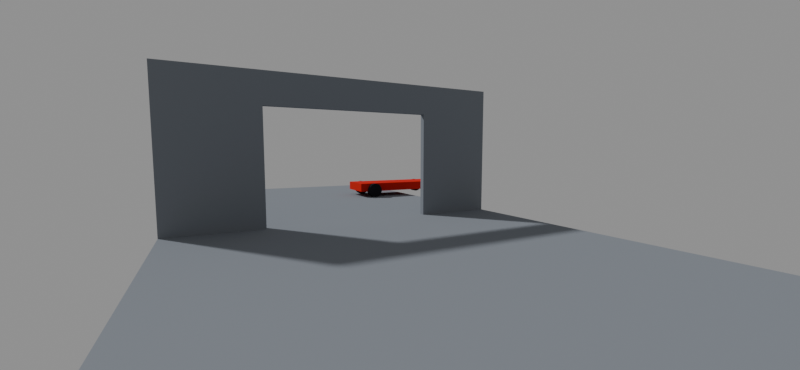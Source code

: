 # Source: garage-entrance-camera-proposal.blend  (saved by Blender 4.3.34; exported with 4.5.12 LTS)
import bpy
from mathutils import Matrix  # noqa: F401  (used for matrix-valued properties, if any)

bpy.ops.wm.read_factory_settings(use_empty=True)
scene = bpy.context.scene
scene.name = 'entrance-back'

# ---- collections
col_physical_camera_handoff_proposal = bpy.data.collections.new('Physical camera handoff PROPOSAL'); scene.collection.children.link(col_physical_camera_handoff_proposal)

# ---- materials (node trees are filled in below, after node groups)
mat_proxy_team_red = bpy.data.materials.new('Proxy team red')
mat_proxy_team_red.diffuse_color = (0.6, 0.025, 0.02, 1.0)
mat_rubber = bpy.data.materials.new('Rubber')
mat_rubber.diffuse_color = (0.02, 0.02, 0.025, 1.0)
mat_concrete = bpy.data.materials.new('Concrete')
mat_concrete.diffuse_color = (0.22, 0.24, 0.27, 1.0)

# ---- material node trees

# ---- cameras
cam_entrance_lens_back = bpy.data.cameras.new('Entrance lens-back')
cam_entrance_lens_back.lens = 23.0
cam_doorway_handoff_proposal_lens = bpy.data.cameras.new('Doorway handoff proposal lens')
cam_doorway_handoff_proposal_lens.sensor_fit = 'VERTICAL'
cam_doorway_handoff_proposal_lens.clip_end = 200.0
cam_doorway_handoff_proposal_lens.lens = 23.55

# ---- meshes
me_cube_006 = bpy.data.meshes.new('Cube.006')
me_cube_006.from_pydata([(-0.85, -2.4, -0.2), (-0.85, -2.4, 0.2), (-0.85, 2.4, -0.2), (-0.85, 2.4, 0.2), (0.85, -2.4, -0.2), (0.85, -2.4, 0.2), (0.85, 2.4, -0.2), (0.85, 2.4, 0.2)], [], [(0, 1, 3, 2), (2, 3, 7, 6), (6, 7, 5, 4), (4, 5, 1, 0), (2, 6, 4, 0), (7, 3, 1, 5)])
_uv = me_cube_006.uv_layers.new(name='UVMap')
_uv.uv.foreach_set('vector', [0.375, 0.0, 0.625, 0.0, 0.625, 0.25, 0.375, 0.25, 0.375, 0.25, 0.625, 0.25, 0.625, 0.5, 0.375, 0.5, 0.375, 0.5, 0.625, 0.5, 0.625, 0.75, 0.375, 0.75, 0.375, 0.75, 0.625, 0.75, 0.625, 1.0, 0.375, 1.0, 0.125, 0.5, 0.375, 0.5, 0.375, 0.75, 0.125, 0.75, 0.625, 0.5, 0.875, 0.5, 0.875, 0.75, 0.625, 0.75])
me_cube_006.materials.append(mat_proxy_team_red)
me_cube_006.update()
me_cube_007 = bpy.data.meshes.new('Cube.007')
me_cube_007.from_pydata([(-0.25, -0.55, -0.125), (-0.25, -0.55, 0.125), (-0.25, 0.55, -0.125), (-0.25, 0.55, 0.125), (0.25, -0.55, -0.125), (0.25, -0.55, 0.125), (0.25, 0.55, -0.125), (0.25, 0.55, 0.125)], [], [(0, 1, 3, 2), (2, 3, 7, 6), (6, 7, 5, 4), (4, 5, 1, 0), (2, 6, 4, 0), (7, 3, 1, 5)])
_uv = me_cube_007.uv_layers.new(name='UVMap')
_uv.uv.foreach_set('vector', [0.375, 0.0, 0.625, 0.0, 0.625, 0.25, 0.375, 0.25, 0.375, 0.25, 0.625, 0.25, 0.625, 0.5, 0.375, 0.5, 0.375, 0.5, 0.625, 0.5, 0.625, 0.75, 0.375, 0.75, 0.375, 0.75, 0.625, 0.75, 0.625, 1.0, 0.375, 1.0, 0.125, 0.5, 0.375, 0.5, 0.375, 0.75, 0.125, 0.75, 0.625, 0.5, 0.875, 0.5, 0.875, 0.75, 0.625, 0.75])
me_cube_007.materials.append(mat_proxy_team_red)
me_cube_007.update()
me_cylinder_010 = bpy.data.meshes.new('Cylinder.010')
me_cylinder_010.from_pydata([(-0.16, 0.3416, -1.208e-08), (0.16, 0.3416, 1.208e-08), (-0.16, 0.3351, -0.06665), (0.16, 0.3351, -0.06665), (-0.16, 0.3156, -0.1307), (0.16, 0.3156, -0.1307), (-0.16, 0.2841, -0.1898), (0.16, 0.2841, -0.1898), (-0.16, 0.2416, -0.2416), (0.16, 0.2416, -0.2416), (-0.16, 0.1898, -0.2841), (0.16, 0.1898, -0.2841), (-0.16, 0.1307, -0.3156), (0.16, 0.1307, -0.3156), (-0.16, 0.06665, -0.3351), (0.16, 0.06665, -0.3351), (-0.16, 0.0, -0.3416), (0.16, 0.0, -0.3416), (-0.16, -0.06665, -0.3351), (0.16, -0.06665, -0.3351), (-0.16, -0.1307, -0.3156), (0.16, -0.1307, -0.3156), (-0.16, -0.1898, -0.2841), (0.16, -0.1898, -0.2841), (-0.16, -0.2416, -0.2416), (0.16, -0.2416, -0.2416), (-0.16, -0.2841, -0.1898), (0.16, -0.2841, -0.1898), (-0.16, -0.3156, -0.1307), (0.16, -0.3156, -0.1307), (-0.16, -0.3351, -0.06665), (0.16, -0.3351, -0.06665), (-0.16, -0.3416, -1.208e-08), (0.16, -0.3416, 1.208e-08), (-0.16, -0.3351, 0.06665), (0.16, -0.3351, 0.06665), (-0.16, -0.3156, 0.1307), (0.16, -0.3156, 0.1307), (-0.16, -0.2841, 0.1898), (0.16, -0.2841, 0.1898), (-0.16, -0.2416, 0.2416), (0.16, -0.2416, 0.2416), (-0.16, -0.1898, 0.2841), (0.16, -0.1898, 0.2841), (-0.16, -0.1307, 0.3156), (0.16, -0.1307, 0.3156), (-0.16, -0.06665, 0.3351), (0.16, -0.06665, 0.3351), (-0.16, 0.0, 0.3416), (0.16, 0.0, 0.3416), (-0.16, 0.06665, 0.3351), (0.16, 0.06665, 0.3351), (-0.16, 0.1307, 0.3156), (0.16, 0.1307, 0.3156), (-0.16, 0.1898, 0.2841), (0.16, 0.1898, 0.2841), (-0.16, 0.2416, 0.2416), (0.16, 0.2416, 0.2416), (-0.16, 0.2841, 0.1898), (0.16, 0.2841, 0.1898), (-0.16, 0.3156, 0.1307), (0.16, 0.3156, 0.1307), (-0.16, 0.3351, 0.06665), (0.16, 0.3351, 0.06665)], [], [(0, 1, 3, 2), (2, 3, 5, 4), (4, 5, 7, 6), (6, 7, 9, 8), (8, 9, 11, 10), (10, 11, 13, 12), (12, 13, 15, 14), (14, 15, 17, 16), (16, 17, 19, 18), (18, 19, 21, 20), (20, 21, 23, 22), (22, 23, 25, 24), (24, 25, 27, 26), (26, 27, 29, 28), (28, 29, 31, 30), (30, 31, 33, 32), (32, 33, 35, 34), (34, 35, 37, 36), (36, 37, 39, 38), (38, 39, 41, 40), (40, 41, 43, 42), (42, 43, 45, 44), (44, 45, 47, 46), (46, 47, 49, 48), (48, 49, 51, 50), (50, 51, 53, 52), (52, 53, 55, 54), (54, 55, 57, 56), (56, 57, 59, 58), (58, 59, 61, 60), (3, 1, 63, 61, 59, 57, 55, 53, 51, 49, 47, 45, 43, 41, 39, 37, 35, 33, 31, 29, 27, 25, 23, 21, 19, 17, 15, 13, 11, 9, 7, 5), (60, 61, 63, 62), (62, 63, 1, 0), (0, 2, 4, 6, 8, 10, 12, 14, 16, 18, 20, 22, 24, 26, 28, 30, 32, 34, 36, 38, 40, 42, 44, 46, 48, 50, 52, 54, 56, 58, 60, 62)])
_uv = me_cylinder_010.uv_layers.new(name='UVMap')
_uv.uv.foreach_set('vector', [1.0, 0.5, 1.0, 1.0, 0.9688, 1.0, 0.9688, 0.5, 0.9688, 0.5, 0.9688, 1.0, 0.9375, 1.0, 0.9375, 0.5, 0.9375, 0.5, 0.9375, 1.0, 0.9062, 1.0, 0.9062, 0.5, 0.9062, 0.5, 0.9062, 1.0, 0.875, 1.0, 0.875, 0.5, 0.875, 0.5, 0.875, 1.0, 0.8438, 1.0, 0.8438, 0.5, 0.8438, 0.5, 0.8438, 1.0, 0.8125, 1.0, 0.8125, 0.5, 0.8125, 0.5, 0.8125, 1.0, 0.7812, 1.0, 0.7812, 0.5, 0.7812, 0.5, 0.7812, 1.0, 0.75, 1.0, 0.75, 0.5, 0.75, 0.5, 0.75, 1.0, 0.7188, 1.0, 0.7188, 0.5, 0.7188, 0.5, 0.7188, 1.0, 0.6875, 1.0, 0.6875, 0.5, 0.6875, 0.5, 0.6875, 1.0, 0.6562, 1.0, 0.6562, 0.5, 0.6562, 0.5, 0.6562, 1.0, 0.625, 1.0, 0.625, 0.5, 0.625, 0.5, 0.625, 1.0, 0.5938, 1.0, 0.5938, 0.5, 0.5938, 0.5, 0.5938, 1.0, 0.5625, 1.0, 0.5625, 0.5, 0.5625, 0.5, 0.5625, 1.0, 0.5312, 1.0, 0.5312, 0.5, 0.5312, 0.5, 0.5312, 1.0, 0.5, 1.0, 0.5, 0.5, 0.5, 0.5, 0.5, 1.0, 0.4688, 1.0, 0.4688, 0.5, 0.4688, 0.5, 0.4688, 1.0, 0.4375, 1.0, 0.4375, 0.5, 0.4375, 0.5, 0.4375, 1.0, 0.4062, 1.0, 0.4062, 0.5, 0.4062, 0.5, 0.4062, 1.0, 0.375, 1.0, 0.375, 0.5, 0.375, 0.5, 0.375, 1.0, 0.3438, 1.0, 0.3438, 0.5, 0.3438, 0.5, 0.3438, 1.0, 0.3125, 1.0, 0.3125, 0.5, 0.3125, 0.5, 0.3125, 1.0, 0.2812, 1.0, 0.2812, 0.5, 0.2812, 0.5, 0.2812, 1.0, 0.25, 1.0, 0.25, 0.5, 0.25, 0.5, 0.25, 1.0, 0.2188, 1.0, 0.2188, 0.5, 0.2188, 0.5, 0.2188, 1.0, 0.1875, 1.0, 0.1875, 0.5, 0.1875, 0.5, 0.1875, 1.0, 0.1562, 1.0, 0.1562, 0.5, 0.1562, 0.5, 0.1562, 1.0, 0.125, 1.0, 0.125, 0.5, 0.125, 0.5, 0.125, 1.0, 0.09375, 1.0, 0.09375, 0.5, 0.09375, 0.5, 0.09375, 1.0, 0.0625, 1.0, 0.0625, 0.5, 0.2968, 0.4854, 0.25, 0.49, 0.2032, 0.4854, 0.1582, 0.4717, 0.1167, 0.4496, 0.08029, 0.4197, 0.05045, 0.3833, 0.02827, 0.3418, 0.01461, 0.2968, 0.01, 0.25, 0.01461, 0.2032, 0.02827, 0.1582, 0.05045, 0.1167, 0.08029, 0.08029, 0.1167, 0.05045, 0.1582, 0.02827, 0.2032, 0.01461, 0.25, 0.01, 0.2968, 0.01461, 0.3418, 0.02827, 0.3833, 0.05045, 0.4197, 0.08029, 0.4496, 0.1167, 0.4717, 0.1582, 0.4854, 0.2032, 0.49, 0.25, 0.4854, 0.2968, 0.4717, 0.3418, 0.4496, 0.3833, 0.4197, 0.4197, 0.3833, 0.4496, 0.3418, 0.4717, 0.0625, 0.5, 0.0625, 1.0, 0.03125, 1.0, 0.03125, 0.5, 0.03125, 0.5, 0.03125, 1.0, 0.0, 1.0, 0.0, 0.5, 0.75, 0.49, 0.7968, 0.4854, 0.8418, 0.4717, 0.8833, 0.4496, 0.9197, 0.4197, 0.9496, 0.3833, 0.9717, 0.3418, 0.9854, 0.2968, 0.99, 0.25, 0.9854, 0.2032, 0.9717, 0.1582, 0.9496, 0.1167, 0.9197, 0.08029, 0.8833, 0.05045, 0.8418, 0.02827, 0.7968, 0.01461, 0.75, 0.01, 0.7032, 0.01461, 0.6582, 0.02827, 0.6167, 0.05045, 0.5803, 0.08029, 0.5504, 0.1167, 0.5283, 0.1582, 0.5146, 0.2032, 0.51, 0.25, 0.5146, 0.2968, 0.5283, 0.3418, 0.5504, 0.3833, 0.5803, 0.4197, 0.6167, 0.4496, 0.6582, 0.4717, 0.7032, 0.4854])
me_cylinder_010.materials.append(mat_rubber)
me_cylinder_010.update()
me_cylinder_014 = bpy.data.meshes.new('Cylinder.014')
me_cylinder_014.from_pydata([(-0.16, 0.3416, -1.208e-08), (0.16, 0.3416, 1.208e-08), (-0.16, 0.3351, -0.06665), (0.16, 0.3351, -0.06665), (-0.16, 0.3156, -0.1307), (0.16, 0.3156, -0.1307), (-0.16, 0.2841, -0.1898), (0.16, 0.2841, -0.1898), (-0.16, 0.2416, -0.2416), (0.16, 0.2416, -0.2416), (-0.16, 0.1898, -0.2841), (0.16, 0.1898, -0.2841), (-0.16, 0.1307, -0.3156), (0.16, 0.1307, -0.3156), (-0.16, 0.06665, -0.3351), (0.16, 0.06665, -0.3351), (-0.16, 0.0, -0.3416), (0.16, 0.0, -0.3416), (-0.16, -0.06665, -0.3351), (0.16, -0.06665, -0.3351), (-0.16, -0.1307, -0.3156), (0.16, -0.1307, -0.3156), (-0.16, -0.1898, -0.2841), (0.16, -0.1898, -0.2841), (-0.16, -0.2416, -0.2416), (0.16, -0.2416, -0.2416), (-0.16, -0.2841, -0.1898), (0.16, -0.2841, -0.1898), (-0.16, -0.3156, -0.1307), (0.16, -0.3156, -0.1307), (-0.16, -0.3351, -0.06665), (0.16, -0.3351, -0.06665), (-0.16, -0.3416, -1.208e-08), (0.16, -0.3416, 1.208e-08), (-0.16, -0.3351, 0.06665), (0.16, -0.3351, 0.06665), (-0.16, -0.3156, 0.1307), (0.16, -0.3156, 0.1307), (-0.16, -0.2841, 0.1898), (0.16, -0.2841, 0.1898), (-0.16, -0.2416, 0.2416), (0.16, -0.2416, 0.2416), (-0.16, -0.1898, 0.2841), (0.16, -0.1898, 0.2841), (-0.16, -0.1307, 0.3156), (0.16, -0.1307, 0.3156), (-0.16, -0.06665, 0.3351), (0.16, -0.06665, 0.3351), (-0.16, 0.0, 0.3416), (0.16, 0.0, 0.3416), (-0.16, 0.06665, 0.3351), (0.16, 0.06665, 0.3351), (-0.16, 0.1307, 0.3156), (0.16, 0.1307, 0.3156), (-0.16, 0.1898, 0.2841), (0.16, 0.1898, 0.2841), (-0.16, 0.2416, 0.2416), (0.16, 0.2416, 0.2416), (-0.16, 0.2841, 0.1898), (0.16, 0.2841, 0.1898), (-0.16, 0.3156, 0.1307), (0.16, 0.3156, 0.1307), (-0.16, 0.3351, 0.06665), (0.16, 0.3351, 0.06665)], [], [(0, 1, 3, 2), (2, 3, 5, 4), (4, 5, 7, 6), (6, 7, 9, 8), (8, 9, 11, 10), (10, 11, 13, 12), (12, 13, 15, 14), (14, 15, 17, 16), (16, 17, 19, 18), (18, 19, 21, 20), (20, 21, 23, 22), (22, 23, 25, 24), (24, 25, 27, 26), (26, 27, 29, 28), (28, 29, 31, 30), (30, 31, 33, 32), (32, 33, 35, 34), (34, 35, 37, 36), (36, 37, 39, 38), (38, 39, 41, 40), (40, 41, 43, 42), (42, 43, 45, 44), (44, 45, 47, 46), (46, 47, 49, 48), (48, 49, 51, 50), (50, 51, 53, 52), (52, 53, 55, 54), (54, 55, 57, 56), (56, 57, 59, 58), (58, 59, 61, 60), (3, 1, 63, 61, 59, 57, 55, 53, 51, 49, 47, 45, 43, 41, 39, 37, 35, 33, 31, 29, 27, 25, 23, 21, 19, 17, 15, 13, 11, 9, 7, 5), (60, 61, 63, 62), (62, 63, 1, 0), (0, 2, 4, 6, 8, 10, 12, 14, 16, 18, 20, 22, 24, 26, 28, 30, 32, 34, 36, 38, 40, 42, 44, 46, 48, 50, 52, 54, 56, 58, 60, 62)])
_uv = me_cylinder_014.uv_layers.new(name='UVMap')
_uv.uv.foreach_set('vector', [1.0, 0.5, 1.0, 1.0, 0.9688, 1.0, 0.9688, 0.5, 0.9688, 0.5, 0.9688, 1.0, 0.9375, 1.0, 0.9375, 0.5, 0.9375, 0.5, 0.9375, 1.0, 0.9062, 1.0, 0.9062, 0.5, 0.9062, 0.5, 0.9062, 1.0, 0.875, 1.0, 0.875, 0.5, 0.875, 0.5, 0.875, 1.0, 0.8438, 1.0, 0.8438, 0.5, 0.8438, 0.5, 0.8438, 1.0, 0.8125, 1.0, 0.8125, 0.5, 0.8125, 0.5, 0.8125, 1.0, 0.7812, 1.0, 0.7812, 0.5, 0.7812, 0.5, 0.7812, 1.0, 0.75, 1.0, 0.75, 0.5, 0.75, 0.5, 0.75, 1.0, 0.7188, 1.0, 0.7188, 0.5, 0.7188, 0.5, 0.7188, 1.0, 0.6875, 1.0, 0.6875, 0.5, 0.6875, 0.5, 0.6875, 1.0, 0.6562, 1.0, 0.6562, 0.5, 0.6562, 0.5, 0.6562, 1.0, 0.625, 1.0, 0.625, 0.5, 0.625, 0.5, 0.625, 1.0, 0.5938, 1.0, 0.5938, 0.5, 0.5938, 0.5, 0.5938, 1.0, 0.5625, 1.0, 0.5625, 0.5, 0.5625, 0.5, 0.5625, 1.0, 0.5312, 1.0, 0.5312, 0.5, 0.5312, 0.5, 0.5312, 1.0, 0.5, 1.0, 0.5, 0.5, 0.5, 0.5, 0.5, 1.0, 0.4688, 1.0, 0.4688, 0.5, 0.4688, 0.5, 0.4688, 1.0, 0.4375, 1.0, 0.4375, 0.5, 0.4375, 0.5, 0.4375, 1.0, 0.4062, 1.0, 0.4062, 0.5, 0.4062, 0.5, 0.4062, 1.0, 0.375, 1.0, 0.375, 0.5, 0.375, 0.5, 0.375, 1.0, 0.3438, 1.0, 0.3438, 0.5, 0.3438, 0.5, 0.3438, 1.0, 0.3125, 1.0, 0.3125, 0.5, 0.3125, 0.5, 0.3125, 1.0, 0.2812, 1.0, 0.2812, 0.5, 0.2812, 0.5, 0.2812, 1.0, 0.25, 1.0, 0.25, 0.5, 0.25, 0.5, 0.25, 1.0, 0.2188, 1.0, 0.2188, 0.5, 0.2188, 0.5, 0.2188, 1.0, 0.1875, 1.0, 0.1875, 0.5, 0.1875, 0.5, 0.1875, 1.0, 0.1562, 1.0, 0.1562, 0.5, 0.1562, 0.5, 0.1562, 1.0, 0.125, 1.0, 0.125, 0.5, 0.125, 0.5, 0.125, 1.0, 0.09375, 1.0, 0.09375, 0.5, 0.09375, 0.5, 0.09375, 1.0, 0.0625, 1.0, 0.0625, 0.5, 0.2968, 0.4854, 0.25, 0.49, 0.2032, 0.4854, 0.1582, 0.4717, 0.1167, 0.4496, 0.08029, 0.4197, 0.05045, 0.3833, 0.02827, 0.3418, 0.01461, 0.2968, 0.01, 0.25, 0.01461, 0.2032, 0.02827, 0.1582, 0.05045, 0.1167, 0.08029, 0.08029, 0.1167, 0.05045, 0.1582, 0.02827, 0.2032, 0.01461, 0.25, 0.01, 0.2968, 0.01461, 0.3418, 0.02827, 0.3833, 0.05045, 0.4197, 0.08029, 0.4496, 0.1167, 0.4717, 0.1582, 0.4854, 0.2032, 0.49, 0.25, 0.4854, 0.2968, 0.4717, 0.3418, 0.4496, 0.3833, 0.4197, 0.4197, 0.3833, 0.4496, 0.3418, 0.4717, 0.0625, 0.5, 0.0625, 1.0, 0.03125, 1.0, 0.03125, 0.5, 0.03125, 0.5, 0.03125, 1.0, 0.0, 1.0, 0.0, 0.5, 0.75, 0.49, 0.7968, 0.4854, 0.8418, 0.4717, 0.8833, 0.4496, 0.9197, 0.4197, 0.9496, 0.3833, 0.9717, 0.3418, 0.9854, 0.2968, 0.99, 0.25, 0.9854, 0.2032, 0.9717, 0.1582, 0.9496, 0.1167, 0.9197, 0.08029, 0.8833, 0.05045, 0.8418, 0.02827, 0.7968, 0.01461, 0.75, 0.01, 0.7032, 0.01461, 0.6582, 0.02827, 0.6167, 0.05045, 0.5803, 0.08029, 0.5504, 0.1167, 0.5283, 0.1582, 0.5146, 0.2032, 0.51, 0.25, 0.5146, 0.2968, 0.5283, 0.3418, 0.5504, 0.3833, 0.5803, 0.4197, 0.6167, 0.4496, 0.6582, 0.4717, 0.7032, 0.4854])
me_cylinder_014.materials.append(mat_rubber)
me_cylinder_014.update()
me_cylinder_018 = bpy.data.meshes.new('Cylinder.018')
me_cylinder_018.from_pydata([(-0.16, 0.3416, -1.208e-08), (0.16, 0.3416, 1.208e-08), (-0.16, 0.3351, -0.06665), (0.16, 0.3351, -0.06665), (-0.16, 0.3156, -0.1307), (0.16, 0.3156, -0.1307), (-0.16, 0.2841, -0.1898), (0.16, 0.2841, -0.1898), (-0.16, 0.2416, -0.2416), (0.16, 0.2416, -0.2416), (-0.16, 0.1898, -0.2841), (0.16, 0.1898, -0.2841), (-0.16, 0.1307, -0.3156), (0.16, 0.1307, -0.3156), (-0.16, 0.06665, -0.3351), (0.16, 0.06665, -0.3351), (-0.16, 0.0, -0.3416), (0.16, 0.0, -0.3416), (-0.16, -0.06665, -0.3351), (0.16, -0.06665, -0.3351), (-0.16, -0.1307, -0.3156), (0.16, -0.1307, -0.3156), (-0.16, -0.1898, -0.2841), (0.16, -0.1898, -0.2841), (-0.16, -0.2416, -0.2416), (0.16, -0.2416, -0.2416), (-0.16, -0.2841, -0.1898), (0.16, -0.2841, -0.1898), (-0.16, -0.3156, -0.1307), (0.16, -0.3156, -0.1307), (-0.16, -0.3351, -0.06665), (0.16, -0.3351, -0.06665), (-0.16, -0.3416, -1.208e-08), (0.16, -0.3416, 1.208e-08), (-0.16, -0.3351, 0.06665), (0.16, -0.3351, 0.06665), (-0.16, -0.3156, 0.1307), (0.16, -0.3156, 0.1307), (-0.16, -0.2841, 0.1898), (0.16, -0.2841, 0.1898), (-0.16, -0.2416, 0.2416), (0.16, -0.2416, 0.2416), (-0.16, -0.1898, 0.2841), (0.16, -0.1898, 0.2841), (-0.16, -0.1307, 0.3156), (0.16, -0.1307, 0.3156), (-0.16, -0.06665, 0.3351), (0.16, -0.06665, 0.3351), (-0.16, 0.0, 0.3416), (0.16, 0.0, 0.3416), (-0.16, 0.06665, 0.3351), (0.16, 0.06665, 0.3351), (-0.16, 0.1307, 0.3156), (0.16, 0.1307, 0.3156), (-0.16, 0.1898, 0.2841), (0.16, 0.1898, 0.2841), (-0.16, 0.2416, 0.2416), (0.16, 0.2416, 0.2416), (-0.16, 0.2841, 0.1898), (0.16, 0.2841, 0.1898), (-0.16, 0.3156, 0.1307), (0.16, 0.3156, 0.1307), (-0.16, 0.3351, 0.06665), (0.16, 0.3351, 0.06665)], [], [(0, 1, 3, 2), (2, 3, 5, 4), (4, 5, 7, 6), (6, 7, 9, 8), (8, 9, 11, 10), (10, 11, 13, 12), (12, 13, 15, 14), (14, 15, 17, 16), (16, 17, 19, 18), (18, 19, 21, 20), (20, 21, 23, 22), (22, 23, 25, 24), (24, 25, 27, 26), (26, 27, 29, 28), (28, 29, 31, 30), (30, 31, 33, 32), (32, 33, 35, 34), (34, 35, 37, 36), (36, 37, 39, 38), (38, 39, 41, 40), (40, 41, 43, 42), (42, 43, 45, 44), (44, 45, 47, 46), (46, 47, 49, 48), (48, 49, 51, 50), (50, 51, 53, 52), (52, 53, 55, 54), (54, 55, 57, 56), (56, 57, 59, 58), (58, 59, 61, 60), (3, 1, 63, 61, 59, 57, 55, 53, 51, 49, 47, 45, 43, 41, 39, 37, 35, 33, 31, 29, 27, 25, 23, 21, 19, 17, 15, 13, 11, 9, 7, 5), (60, 61, 63, 62), (62, 63, 1, 0), (0, 2, 4, 6, 8, 10, 12, 14, 16, 18, 20, 22, 24, 26, 28, 30, 32, 34, 36, 38, 40, 42, 44, 46, 48, 50, 52, 54, 56, 58, 60, 62)])
_uv = me_cylinder_018.uv_layers.new(name='UVMap')
_uv.uv.foreach_set('vector', [1.0, 0.5, 1.0, 1.0, 0.9688, 1.0, 0.9688, 0.5, 0.9688, 0.5, 0.9688, 1.0, 0.9375, 1.0, 0.9375, 0.5, 0.9375, 0.5, 0.9375, 1.0, 0.9062, 1.0, 0.9062, 0.5, 0.9062, 0.5, 0.9062, 1.0, 0.875, 1.0, 0.875, 0.5, 0.875, 0.5, 0.875, 1.0, 0.8438, 1.0, 0.8438, 0.5, 0.8438, 0.5, 0.8438, 1.0, 0.8125, 1.0, 0.8125, 0.5, 0.8125, 0.5, 0.8125, 1.0, 0.7812, 1.0, 0.7812, 0.5, 0.7812, 0.5, 0.7812, 1.0, 0.75, 1.0, 0.75, 0.5, 0.75, 0.5, 0.75, 1.0, 0.7188, 1.0, 0.7188, 0.5, 0.7188, 0.5, 0.7188, 1.0, 0.6875, 1.0, 0.6875, 0.5, 0.6875, 0.5, 0.6875, 1.0, 0.6562, 1.0, 0.6562, 0.5, 0.6562, 0.5, 0.6562, 1.0, 0.625, 1.0, 0.625, 0.5, 0.625, 0.5, 0.625, 1.0, 0.5938, 1.0, 0.5938, 0.5, 0.5938, 0.5, 0.5938, 1.0, 0.5625, 1.0, 0.5625, 0.5, 0.5625, 0.5, 0.5625, 1.0, 0.5312, 1.0, 0.5312, 0.5, 0.5312, 0.5, 0.5312, 1.0, 0.5, 1.0, 0.5, 0.5, 0.5, 0.5, 0.5, 1.0, 0.4688, 1.0, 0.4688, 0.5, 0.4688, 0.5, 0.4688, 1.0, 0.4375, 1.0, 0.4375, 0.5, 0.4375, 0.5, 0.4375, 1.0, 0.4062, 1.0, 0.4062, 0.5, 0.4062, 0.5, 0.4062, 1.0, 0.375, 1.0, 0.375, 0.5, 0.375, 0.5, 0.375, 1.0, 0.3438, 1.0, 0.3438, 0.5, 0.3438, 0.5, 0.3438, 1.0, 0.3125, 1.0, 0.3125, 0.5, 0.3125, 0.5, 0.3125, 1.0, 0.2812, 1.0, 0.2812, 0.5, 0.2812, 0.5, 0.2812, 1.0, 0.25, 1.0, 0.25, 0.5, 0.25, 0.5, 0.25, 1.0, 0.2188, 1.0, 0.2188, 0.5, 0.2188, 0.5, 0.2188, 1.0, 0.1875, 1.0, 0.1875, 0.5, 0.1875, 0.5, 0.1875, 1.0, 0.1562, 1.0, 0.1562, 0.5, 0.1562, 0.5, 0.1562, 1.0, 0.125, 1.0, 0.125, 0.5, 0.125, 0.5, 0.125, 1.0, 0.09375, 1.0, 0.09375, 0.5, 0.09375, 0.5, 0.09375, 1.0, 0.0625, 1.0, 0.0625, 0.5, 0.2968, 0.4854, 0.25, 0.49, 0.2032, 0.4854, 0.1582, 0.4717, 0.1167, 0.4496, 0.08029, 0.4197, 0.05045, 0.3833, 0.02827, 0.3418, 0.01461, 0.2968, 0.01, 0.25, 0.01461, 0.2032, 0.02827, 0.1582, 0.05045, 0.1167, 0.08029, 0.08029, 0.1167, 0.05045, 0.1582, 0.02827, 0.2032, 0.01461, 0.25, 0.01, 0.2968, 0.01461, 0.3418, 0.02827, 0.3833, 0.05045, 0.4197, 0.08029, 0.4496, 0.1167, 0.4717, 0.1582, 0.4854, 0.2032, 0.49, 0.25, 0.4854, 0.2968, 0.4717, 0.3418, 0.4496, 0.3833, 0.4197, 0.4197, 0.3833, 0.4496, 0.3418, 0.4717, 0.0625, 0.5, 0.0625, 1.0, 0.03125, 1.0, 0.03125, 0.5, 0.03125, 0.5, 0.03125, 1.0, 0.0, 1.0, 0.0, 0.5, 0.75, 0.49, 0.7968, 0.4854, 0.8418, 0.4717, 0.8833, 0.4496, 0.9197, 0.4197, 0.9496, 0.3833, 0.9717, 0.3418, 0.9854, 0.2968, 0.99, 0.25, 0.9854, 0.2032, 0.9717, 0.1582, 0.9496, 0.1167, 0.9197, 0.08029, 0.8833, 0.05045, 0.8418, 0.02827, 0.7968, 0.01461, 0.75, 0.01, 0.7032, 0.01461, 0.6582, 0.02827, 0.6167, 0.05045, 0.5803, 0.08029, 0.5504, 0.1167, 0.5283, 0.1582, 0.5146, 0.2032, 0.51, 0.25, 0.5146, 0.2968, 0.5283, 0.3418, 0.5504, 0.3833, 0.5803, 0.4197, 0.6167, 0.4496, 0.6582, 0.4717, 0.7032, 0.4854])
me_cylinder_018.materials.append(mat_rubber)
me_cylinder_018.update()
me_cylinder_022 = bpy.data.meshes.new('Cylinder.022')
me_cylinder_022.from_pydata([(-0.16, 0.3416, -1.208e-08), (0.16, 0.3416, 1.208e-08), (-0.16, 0.3351, -0.06665), (0.16, 0.3351, -0.06665), (-0.16, 0.3156, -0.1307), (0.16, 0.3156, -0.1307), (-0.16, 0.2841, -0.1898), (0.16, 0.2841, -0.1898), (-0.16, 0.2416, -0.2416), (0.16, 0.2416, -0.2416), (-0.16, 0.1898, -0.2841), (0.16, 0.1898, -0.2841), (-0.16, 0.1307, -0.3156), (0.16, 0.1307, -0.3156), (-0.16, 0.06665, -0.3351), (0.16, 0.06665, -0.3351), (-0.16, 0.0, -0.3416), (0.16, 0.0, -0.3416), (-0.16, -0.06665, -0.3351), (0.16, -0.06665, -0.3351), (-0.16, -0.1307, -0.3156), (0.16, -0.1307, -0.3156), (-0.16, -0.1898, -0.2841), (0.16, -0.1898, -0.2841), (-0.16, -0.2416, -0.2416), (0.16, -0.2416, -0.2416), (-0.16, -0.2841, -0.1898), (0.16, -0.2841, -0.1898), (-0.16, -0.3156, -0.1307), (0.16, -0.3156, -0.1307), (-0.16, -0.3351, -0.06665), (0.16, -0.3351, -0.06665), (-0.16, -0.3416, -1.208e-08), (0.16, -0.3416, 1.208e-08), (-0.16, -0.3351, 0.06665), (0.16, -0.3351, 0.06665), (-0.16, -0.3156, 0.1307), (0.16, -0.3156, 0.1307), (-0.16, -0.2841, 0.1898), (0.16, -0.2841, 0.1898), (-0.16, -0.2416, 0.2416), (0.16, -0.2416, 0.2416), (-0.16, -0.1898, 0.2841), (0.16, -0.1898, 0.2841), (-0.16, -0.1307, 0.3156), (0.16, -0.1307, 0.3156), (-0.16, -0.06665, 0.3351), (0.16, -0.06665, 0.3351), (-0.16, 0.0, 0.3416), (0.16, 0.0, 0.3416), (-0.16, 0.06665, 0.3351), (0.16, 0.06665, 0.3351), (-0.16, 0.1307, 0.3156), (0.16, 0.1307, 0.3156), (-0.16, 0.1898, 0.2841), (0.16, 0.1898, 0.2841), (-0.16, 0.2416, 0.2416), (0.16, 0.2416, 0.2416), (-0.16, 0.2841, 0.1898), (0.16, 0.2841, 0.1898), (-0.16, 0.3156, 0.1307), (0.16, 0.3156, 0.1307), (-0.16, 0.3351, 0.06665), (0.16, 0.3351, 0.06665)], [], [(0, 1, 3, 2), (2, 3, 5, 4), (4, 5, 7, 6), (6, 7, 9, 8), (8, 9, 11, 10), (10, 11, 13, 12), (12, 13, 15, 14), (14, 15, 17, 16), (16, 17, 19, 18), (18, 19, 21, 20), (20, 21, 23, 22), (22, 23, 25, 24), (24, 25, 27, 26), (26, 27, 29, 28), (28, 29, 31, 30), (30, 31, 33, 32), (32, 33, 35, 34), (34, 35, 37, 36), (36, 37, 39, 38), (38, 39, 41, 40), (40, 41, 43, 42), (42, 43, 45, 44), (44, 45, 47, 46), (46, 47, 49, 48), (48, 49, 51, 50), (50, 51, 53, 52), (52, 53, 55, 54), (54, 55, 57, 56), (56, 57, 59, 58), (58, 59, 61, 60), (3, 1, 63, 61, 59, 57, 55, 53, 51, 49, 47, 45, 43, 41, 39, 37, 35, 33, 31, 29, 27, 25, 23, 21, 19, 17, 15, 13, 11, 9, 7, 5), (60, 61, 63, 62), (62, 63, 1, 0), (0, 2, 4, 6, 8, 10, 12, 14, 16, 18, 20, 22, 24, 26, 28, 30, 32, 34, 36, 38, 40, 42, 44, 46, 48, 50, 52, 54, 56, 58, 60, 62)])
_uv = me_cylinder_022.uv_layers.new(name='UVMap')
_uv.uv.foreach_set('vector', [1.0, 0.5, 1.0, 1.0, 0.9688, 1.0, 0.9688, 0.5, 0.9688, 0.5, 0.9688, 1.0, 0.9375, 1.0, 0.9375, 0.5, 0.9375, 0.5, 0.9375, 1.0, 0.9062, 1.0, 0.9062, 0.5, 0.9062, 0.5, 0.9062, 1.0, 0.875, 1.0, 0.875, 0.5, 0.875, 0.5, 0.875, 1.0, 0.8438, 1.0, 0.8438, 0.5, 0.8438, 0.5, 0.8438, 1.0, 0.8125, 1.0, 0.8125, 0.5, 0.8125, 0.5, 0.8125, 1.0, 0.7812, 1.0, 0.7812, 0.5, 0.7812, 0.5, 0.7812, 1.0, 0.75, 1.0, 0.75, 0.5, 0.75, 0.5, 0.75, 1.0, 0.7188, 1.0, 0.7188, 0.5, 0.7188, 0.5, 0.7188, 1.0, 0.6875, 1.0, 0.6875, 0.5, 0.6875, 0.5, 0.6875, 1.0, 0.6562, 1.0, 0.6562, 0.5, 0.6562, 0.5, 0.6562, 1.0, 0.625, 1.0, 0.625, 0.5, 0.625, 0.5, 0.625, 1.0, 0.5938, 1.0, 0.5938, 0.5, 0.5938, 0.5, 0.5938, 1.0, 0.5625, 1.0, 0.5625, 0.5, 0.5625, 0.5, 0.5625, 1.0, 0.5312, 1.0, 0.5312, 0.5, 0.5312, 0.5, 0.5312, 1.0, 0.5, 1.0, 0.5, 0.5, 0.5, 0.5, 0.5, 1.0, 0.4688, 1.0, 0.4688, 0.5, 0.4688, 0.5, 0.4688, 1.0, 0.4375, 1.0, 0.4375, 0.5, 0.4375, 0.5, 0.4375, 1.0, 0.4062, 1.0, 0.4062, 0.5, 0.4062, 0.5, 0.4062, 1.0, 0.375, 1.0, 0.375, 0.5, 0.375, 0.5, 0.375, 1.0, 0.3438, 1.0, 0.3438, 0.5, 0.3438, 0.5, 0.3438, 1.0, 0.3125, 1.0, 0.3125, 0.5, 0.3125, 0.5, 0.3125, 1.0, 0.2812, 1.0, 0.2812, 0.5, 0.2812, 0.5, 0.2812, 1.0, 0.25, 1.0, 0.25, 0.5, 0.25, 0.5, 0.25, 1.0, 0.2188, 1.0, 0.2188, 0.5, 0.2188, 0.5, 0.2188, 1.0, 0.1875, 1.0, 0.1875, 0.5, 0.1875, 0.5, 0.1875, 1.0, 0.1562, 1.0, 0.1562, 0.5, 0.1562, 0.5, 0.1562, 1.0, 0.125, 1.0, 0.125, 0.5, 0.125, 0.5, 0.125, 1.0, 0.09375, 1.0, 0.09375, 0.5, 0.09375, 0.5, 0.09375, 1.0, 0.0625, 1.0, 0.0625, 0.5, 0.2968, 0.4854, 0.25, 0.49, 0.2032, 0.4854, 0.1582, 0.4717, 0.1167, 0.4496, 0.08029, 0.4197, 0.05045, 0.3833, 0.02827, 0.3418, 0.01461, 0.2968, 0.01, 0.25, 0.01461, 0.2032, 0.02827, 0.1582, 0.05045, 0.1167, 0.08029, 0.08029, 0.1167, 0.05045, 0.1582, 0.02827, 0.2032, 0.01461, 0.25, 0.01, 0.2968, 0.01461, 0.3418, 0.02827, 0.3833, 0.05045, 0.4197, 0.08029, 0.4496, 0.1167, 0.4717, 0.1582, 0.4854, 0.2032, 0.49, 0.25, 0.4854, 0.2968, 0.4717, 0.3418, 0.4496, 0.3833, 0.4197, 0.4197, 0.3833, 0.4496, 0.3418, 0.4717, 0.0625, 0.5, 0.0625, 1.0, 0.03125, 1.0, 0.03125, 0.5, 0.03125, 0.5, 0.03125, 1.0, 0.0, 1.0, 0.0, 0.5, 0.75, 0.49, 0.7968, 0.4854, 0.8418, 0.4717, 0.8833, 0.4496, 0.9197, 0.4197, 0.9496, 0.3833, 0.9717, 0.3418, 0.9854, 0.2968, 0.99, 0.25, 0.9854, 0.2032, 0.9717, 0.1582, 0.9496, 0.1167, 0.9197, 0.08029, 0.8833, 0.05045, 0.8418, 0.02827, 0.7968, 0.01461, 0.75, 0.01, 0.7032, 0.01461, 0.6582, 0.02827, 0.6167, 0.05045, 0.5803, 0.08029, 0.5504, 0.1167, 0.5283, 0.1582, 0.5146, 0.2032, 0.51, 0.25, 0.5146, 0.2968, 0.5283, 0.3418, 0.5504, 0.3833, 0.5803, 0.4197, 0.6167, 0.4496, 0.6582, 0.4717, 0.7032, 0.4854])
me_cylinder_022.materials.append(mat_rubber)
me_cylinder_022.update()
me_cube_008 = bpy.data.meshes.new('Cube.008')
me_cube_008.from_pydata([(-5.4, -12.5, -0.05), (-5.4, -12.5, 0.05), (-5.4, 12.5, -0.05), (-5.4, 12.5, 0.05), (5.4, -12.5, -0.05), (5.4, -12.5, 0.05), (5.4, 12.5, -0.05), (5.4, 12.5, 0.05)], [], [(0, 1, 3, 2), (2, 3, 7, 6), (6, 7, 5, 4), (4, 5, 1, 0), (2, 6, 4, 0), (7, 3, 1, 5)])
_uv = me_cube_008.uv_layers.new(name='UVMap')
_uv.uv.foreach_set('vector', [0.375, 0.0, 0.625, 0.0, 0.625, 0.25, 0.375, 0.25, 0.375, 0.25, 0.625, 0.25, 0.625, 0.5, 0.375, 0.5, 0.375, 0.5, 0.625, 0.5, 0.625, 0.75, 0.375, 0.75, 0.375, 0.75, 0.625, 0.75, 0.625, 1.0, 0.375, 1.0, 0.125, 0.5, 0.375, 0.5, 0.375, 0.75, 0.125, 0.75, 0.625, 0.5, 0.875, 0.5, 0.875, 0.75, 0.625, 0.75])
me_cube_008.materials.append(mat_concrete)
me_cube_008.update()
me_cube_009 = bpy.data.meshes.new('Cube.009')
me_cube_009.from_pydata([(-1.35, -0.1, -1.8), (-1.35, -0.1, 1.8), (-1.35, 0.1, -1.8), (-1.35, 0.1, 1.8), (1.35, -0.1, -1.8), (1.35, -0.1, 1.8), (1.35, 0.1, -1.8), (1.35, 0.1, 1.8)], [], [(0, 1, 3, 2), (2, 3, 7, 6), (6, 7, 5, 4), (4, 5, 1, 0), (2, 6, 4, 0), (7, 3, 1, 5)])
_uv = me_cube_009.uv_layers.new(name='UVMap')
_uv.uv.foreach_set('vector', [0.375, 0.0, 0.625, 0.0, 0.625, 0.25, 0.375, 0.25, 0.375, 0.25, 0.625, 0.25, 0.625, 0.5, 0.375, 0.5, 0.375, 0.5, 0.625, 0.5, 0.625, 0.75, 0.375, 0.75, 0.375, 0.75, 0.625, 0.75, 0.625, 1.0, 0.375, 1.0, 0.125, 0.5, 0.375, 0.5, 0.375, 0.75, 0.125, 0.75, 0.625, 0.5, 0.875, 0.5, 0.875, 0.75, 0.625, 0.75])
me_cube_009.materials.append(mat_concrete)
me_cube_009.update()
me_cube_010 = bpy.data.meshes.new('Cube.010')
me_cube_010.from_pydata([(-1.35, -0.1, -1.8), (-1.35, -0.1, 1.8), (-1.35, 0.1, -1.8), (-1.35, 0.1, 1.8), (1.35, -0.1, -1.8), (1.35, -0.1, 1.8), (1.35, 0.1, -1.8), (1.35, 0.1, 1.8)], [], [(0, 1, 3, 2), (2, 3, 7, 6), (6, 7, 5, 4), (4, 5, 1, 0), (2, 6, 4, 0), (7, 3, 1, 5)])
_uv = me_cube_010.uv_layers.new(name='UVMap')
_uv.uv.foreach_set('vector', [0.375, 0.0, 0.625, 0.0, 0.625, 0.25, 0.375, 0.25, 0.375, 0.25, 0.625, 0.25, 0.625, 0.5, 0.375, 0.5, 0.375, 0.5, 0.625, 0.5, 0.625, 0.75, 0.375, 0.75, 0.375, 0.75, 0.625, 0.75, 0.625, 1.0, 0.375, 1.0, 0.125, 0.5, 0.375, 0.5, 0.375, 0.75, 0.125, 0.75, 0.625, 0.5, 0.875, 0.5, 0.875, 0.75, 0.625, 0.75])
me_cube_010.materials.append(mat_concrete)
me_cube_010.update()
me_cube_011 = bpy.data.meshes.new('Cube.011')
me_cube_011.from_pydata([(-5.4, -0.1, -0.5), (-5.4, -0.1, 0.5), (-5.4, 0.1, -0.5), (-5.4, 0.1, 0.5), (5.4, -0.1, -0.5), (5.4, -0.1, 0.5), (5.4, 0.1, -0.5), (5.4, 0.1, 0.5)], [], [(0, 1, 3, 2), (2, 3, 7, 6), (6, 7, 5, 4), (4, 5, 1, 0), (2, 6, 4, 0), (7, 3, 1, 5)])
_uv = me_cube_011.uv_layers.new(name='UVMap')
_uv.uv.foreach_set('vector', [0.375, 0.0, 0.625, 0.0, 0.625, 0.25, 0.375, 0.25, 0.375, 0.25, 0.625, 0.25, 0.625, 0.5, 0.375, 0.5, 0.375, 0.5, 0.625, 0.5, 0.625, 0.75, 0.375, 0.75, 0.375, 0.75, 0.625, 0.75, 0.625, 1.0, 0.375, 1.0, 0.125, 0.5, 0.375, 0.5, 0.375, 0.75, 0.125, 0.75, 0.625, 0.5, 0.875, 0.5, 0.875, 0.75, 0.625, 0.75])
me_cube_011.materials.append(mat_concrete)
me_cube_011.update()

# ---- objects
ob_carroot_back = bpy.data.objects.new('CarRoot-back', None)
ob_body_back = bpy.data.objects.new('Body-back', me_cube_006)
ob_nose_back = bpy.data.objects.new('Nose-back', me_cube_007)
ob_wheel_back = bpy.data.objects.new('Wheel-back', me_cylinder_010)
ob_wheel_back_001 = bpy.data.objects.new('Wheel-back.001', me_cylinder_014)
ob_wheel_back_002 = bpy.data.objects.new('Wheel-back.002', me_cylinder_018)
ob_wheel_back_003 = bpy.data.objects.new('Wheel-back.003', me_cylinder_022)
ob_floor_back = bpy.data.objects.new('Floor-back', me_cube_008)
ob_door_jamb_back = bpy.data.objects.new('Door jamb-back', me_cube_009)
ob_door_jamb_back_001 = bpy.data.objects.new('Door jamb-back.001', me_cube_010)
ob_header_back = bpy.data.objects.new('Header-back', me_cube_011)
ob_entrance_camera_back = bpy.data.objects.new('Entrance camera-back', cam_entrance_lens_back)
ob_camera_target_back = bpy.data.objects.new('Camera target-back', None)
ob_bodypivot_back = bpy.data.objects.new('BodyPivot-back', None)
ob_doorway_handoff_proposal_camera = bpy.data.objects.new('Doorway handoff proposal camera', cam_doorway_handoff_proposal_lens)
ob_doorway_handoff_live_car_target = bpy.data.objects.new('Doorway handoff live car target', None)
ob_right_shot_handoff_begins = bpy.data.objects.new('Right-shot handoff begins', None)
ob_raised_interior_dolly = bpy.data.objects.new('Raised interior dolly', None)
ob_doorway_approach = bpy.data.objects.new('Doorway approach', None)
ob_outside_reveal_clear = bpy.data.objects.new('Outside reveal clear', None)
ob_nominal_setup_endpoint = bpy.data.objects.new('Nominal setup endpoint', None)

# ---- transforms, parenting, visibility, modifiers, constraints
ob_carroot_back.location = (-5.0, -13.0, 0.0)
ob_carroot_back.rotation_euler = (0.0, 0.0, -1.571)
ob_body_back.parent = ob_bodypivot_back
ob_body_back.location = (0.0, 0.05, 0.14)
ob_nose_back.parent = ob_bodypivot_back
ob_nose_back.location = (0.0, -2.35, 0.01)
ob_wheel_back.parent = ob_carroot_back
ob_wheel_back.location = (-0.9, -1.7, 0.34)
ob_wheel_back.rotation_euler = (64.71, 0.0, 0.0)
ob_wheel_back_001.parent = ob_carroot_back
ob_wheel_back_001.location = (-0.9, 1.7, 0.34)
ob_wheel_back_001.rotation_euler = (64.71, 0.0, 0.0)
ob_wheel_back_002.parent = ob_carroot_back
ob_wheel_back_002.location = (0.9, -1.7, 0.34)
ob_wheel_back_002.rotation_euler = (64.71, 0.0, 0.0)
ob_wheel_back_003.parent = ob_carroot_back
ob_wheel_back_003.location = (0.9, 1.7, 0.34)
ob_wheel_back_003.rotation_euler = (64.71, 0.0, 0.0)
ob_floor_back.location = (0.0, -6.4, -0.05)
ob_door_jamb_back.location = (-4.05, -6.4, 1.8)
ob_door_jamb_back_001.location = (4.05, -6.4, 1.8)
ob_header_back.location = (0.0, -6.4, 4.1)
ob_entrance_camera_back.location = (-3.8, 4.8, 2.1)
_c = ob_entrance_camera_back.constraints.new('TRACK_TO'); _c.name = 'Track To'
_c.target = ob_camera_target_back
ob_camera_target_back.location = (0.0, -6.2, 0.8)
ob_bodypivot_back.parent = ob_carroot_back
ob_bodypivot_back.location = (0.0, -0.05, 0.34)
ob_bodypivot_back.empty_display_size = 0.4
ob_doorway_handoff_proposal_camera.location = (4.1, 4.9, 2.25)
_c = ob_doorway_handoff_proposal_camera.constraints.new('TRACK_TO'); _c.name = 'Track To'
_c.target = ob_doorway_handoff_live_car_target
ob_doorway_handoff_live_car_target.location = (-5.245, -13.0, 0.45)
ob_right_shot_handoff_begins.location = (4.1, 4.9, 2.25)
ob_right_shot_handoff_begins.empty_display_type = 'SPHERE'
ob_right_shot_handoff_begins.empty_display_size = 0.2
ob_raised_interior_dolly.location = (3.6, 0.0, 2.55)
ob_raised_interior_dolly.empty_display_type = 'SPHERE'
ob_raised_interior_dolly.empty_display_size = 0.2
ob_doorway_approach.location = (1.4, -5.65, 2.55)
ob_doorway_approach.empty_display_type = 'SPHERE'
ob_doorway_approach.empty_display_size = 0.2
ob_outside_reveal_clear.location = (1.4, -7.1, 2.55)
ob_outside_reveal_clear.empty_display_type = 'SPHERE'
ob_outside_reveal_clear.empty_display_size = 0.2
ob_nominal_setup_endpoint.location = (4.63, -7.01, 2.04)
ob_nominal_setup_endpoint.empty_display_type = 'SPHERE'
ob_nominal_setup_endpoint.empty_display_size = 0.2

# ---- collection membership
scene.collection.objects.link(ob_carroot_back)
scene.collection.objects.link(ob_body_back)
scene.collection.objects.link(ob_nose_back)
scene.collection.objects.link(ob_wheel_back)
scene.collection.objects.link(ob_wheel_back_001)
scene.collection.objects.link(ob_wheel_back_002)
scene.collection.objects.link(ob_wheel_back_003)
scene.collection.objects.link(ob_floor_back)
scene.collection.objects.link(ob_door_jamb_back)
scene.collection.objects.link(ob_door_jamb_back_001)
scene.collection.objects.link(ob_header_back)
scene.collection.objects.link(ob_entrance_camera_back)
scene.collection.objects.link(ob_camera_target_back)
scene.collection.objects.link(ob_bodypivot_back)
col_physical_camera_handoff_proposal.objects.link(ob_doorway_handoff_proposal_camera)
col_physical_camera_handoff_proposal.objects.link(ob_doorway_handoff_live_car_target)
col_physical_camera_handoff_proposal.objects.link(ob_right_shot_handoff_begins)
col_physical_camera_handoff_proposal.objects.link(ob_raised_interior_dolly)
col_physical_camera_handoff_proposal.objects.link(ob_doorway_approach)
col_physical_camera_handoff_proposal.objects.link(ob_outside_reveal_clear)
col_physical_camera_handoff_proposal.objects.link(ob_nominal_setup_endpoint)

# ---- scene / render settings (as saved in the file)
scene.camera = ob_doorway_handoff_proposal_camera
scene.frame_start = 1; scene.frame_end = 95; scene.frame_set(1)
scene.render.engine = 'BLENDER_WORKBENCH'
scene.render.image_settings.exr_codec = 'NONE'
scene.render.resolution_x = 844
scene.render.resolution_y = 390
scene.render.simplify_subdivision_render = 0
scene.render.simplify_child_particles_render = 0.0
scene.eevee.use_volume_custom_range = False
scene.eevee.use_fast_gi = False
scene.eevee.use_shadows = False
scene.view_settings.white_balance_temperature = 0.0
scene.view_settings.white_balance_tint = 0.0
scene.view_settings.white_balance_whitepoint = (2.97, 0.5193, -0.0414)
bpy.context.view_layer.update()

# ---- added for rendering (the .blend has no usable light): sun + grey world if the file has none
light_auto_sun = bpy.data.lights.new('AutoSun', 'SUN')
light_auto_sun.energy = 3.0
light_auto_sun.angle = 0.0523599
ob_auto_sun = bpy.data.objects.new('AutoSun', light_auto_sun)
scene.collection.objects.link(ob_auto_sun)
ob_auto_sun.rotation_euler = (0.872665, 0.174533, 0.523599)
if scene.world is None:
    world_auto = bpy.data.worlds.new('AutoWorld')
    world_auto.color = (0.3, 0.3, 0.3)
    scene.world = world_auto
bpy.context.view_layer.update()
